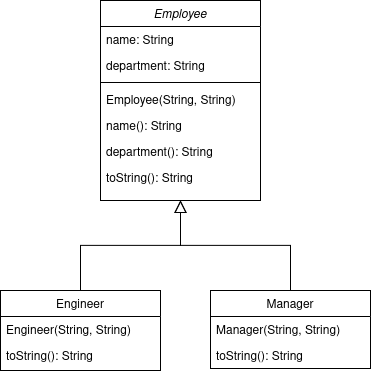

The diagram above was exported from draw.io. Its source (the exported page's mxGraphModel, read from the mxfile embedded in the PNG):
<mxGraphModel dx="1221" dy="767" grid="1" gridSize="10" guides="1" tooltips="1" connect="1" arrows="1" fold="1" page="1" pageScale="1" pageWidth="827" pageHeight="1169" math="0" shadow="0">
  <root>
    <mxCell id="WIyWlLk6GJQsqaUBKTNV-0" />
    <mxCell id="WIyWlLk6GJQsqaUBKTNV-1" parent="WIyWlLk6GJQsqaUBKTNV-0" />
    <mxCell id="zkfFHV4jXpPFQw0GAbJ--0" value="Employee" style="swimlane;fontStyle=2;align=center;verticalAlign=top;childLayout=stackLayout;horizontal=1;startSize=26;horizontalStack=0;resizeParent=1;resizeLast=0;collapsible=1;marginBottom=0;rounded=0;shadow=0;strokeWidth=1;" parent="WIyWlLk6GJQsqaUBKTNV-1" vertex="1">
      <mxGeometry x="220" y="70" width="160" height="200" as="geometry">
        <mxRectangle x="230" y="140" width="160" height="26" as="alternateBounds" />
      </mxGeometry>
    </mxCell>
    <mxCell id="zkfFHV4jXpPFQw0GAbJ--1" value="name: String" style="text;align=left;verticalAlign=top;spacingLeft=4;spacingRight=4;overflow=hidden;rotatable=0;points=[[0,0.5],[1,0.5]];portConstraint=eastwest;" parent="zkfFHV4jXpPFQw0GAbJ--0" vertex="1">
      <mxGeometry y="26" width="160" height="26" as="geometry" />
    </mxCell>
    <mxCell id="zkfFHV4jXpPFQw0GAbJ--2" value="department: String" style="text;align=left;verticalAlign=top;spacingLeft=4;spacingRight=4;overflow=hidden;rotatable=0;points=[[0,0.5],[1,0.5]];portConstraint=eastwest;rounded=0;shadow=0;html=0;" parent="zkfFHV4jXpPFQw0GAbJ--0" vertex="1">
      <mxGeometry y="52" width="160" height="26" as="geometry" />
    </mxCell>
    <mxCell id="zkfFHV4jXpPFQw0GAbJ--4" value="" style="line;html=1;strokeWidth=1;align=left;verticalAlign=middle;spacingTop=-1;spacingLeft=3;spacingRight=3;rotatable=0;labelPosition=right;points=[];portConstraint=eastwest;" parent="zkfFHV4jXpPFQw0GAbJ--0" vertex="1">
      <mxGeometry y="78" width="160" height="8" as="geometry" />
    </mxCell>
    <mxCell id="zkfFHV4jXpPFQw0GAbJ--5" value="Employee(String, String)" style="text;align=left;verticalAlign=top;spacingLeft=4;spacingRight=4;overflow=hidden;rotatable=0;points=[[0,0.5],[1,0.5]];portConstraint=eastwest;" parent="zkfFHV4jXpPFQw0GAbJ--0" vertex="1">
      <mxGeometry y="86" width="160" height="26" as="geometry" />
    </mxCell>
    <mxCell id="cS_3qg_asYg0z_7DHMTa-4" value="name(): String" style="text;align=left;verticalAlign=top;spacingLeft=4;spacingRight=4;overflow=hidden;rotatable=0;points=[[0,0.5],[1,0.5]];portConstraint=eastwest;" parent="zkfFHV4jXpPFQw0GAbJ--0" vertex="1">
      <mxGeometry y="112" width="160" height="26" as="geometry" />
    </mxCell>
    <mxCell id="cS_3qg_asYg0z_7DHMTa-5" value="department(): String" style="text;align=left;verticalAlign=top;spacingLeft=4;spacingRight=4;overflow=hidden;rotatable=0;points=[[0,0.5],[1,0.5]];portConstraint=eastwest;" parent="zkfFHV4jXpPFQw0GAbJ--0" vertex="1">
      <mxGeometry y="138" width="160" height="26" as="geometry" />
    </mxCell>
    <mxCell id="cS_3qg_asYg0z_7DHMTa-6" value="toString(): String" style="text;align=left;verticalAlign=top;spacingLeft=4;spacingRight=4;overflow=hidden;rotatable=0;points=[[0,0.5],[1,0.5]];portConstraint=eastwest;" parent="zkfFHV4jXpPFQw0GAbJ--0" vertex="1">
      <mxGeometry y="164" width="160" height="26" as="geometry" />
    </mxCell>
    <mxCell id="zkfFHV4jXpPFQw0GAbJ--6" value="Engineer" style="swimlane;fontStyle=0;align=center;verticalAlign=top;childLayout=stackLayout;horizontal=1;startSize=26;horizontalStack=0;resizeParent=1;resizeLast=0;collapsible=1;marginBottom=0;rounded=0;shadow=0;strokeWidth=1;" parent="WIyWlLk6GJQsqaUBKTNV-1" vertex="1">
      <mxGeometry x="120" y="360" width="160" height="80" as="geometry">
        <mxRectangle x="130" y="380" width="160" height="26" as="alternateBounds" />
      </mxGeometry>
    </mxCell>
    <mxCell id="cS_3qg_asYg0z_7DHMTa-7" value="Engineer(String, String)" style="text;align=left;verticalAlign=top;spacingLeft=4;spacingRight=4;overflow=hidden;rotatable=0;points=[[0,0.5],[1,0.5]];portConstraint=eastwest;" parent="zkfFHV4jXpPFQw0GAbJ--6" vertex="1">
      <mxGeometry y="26" width="160" height="26" as="geometry" />
    </mxCell>
    <mxCell id="cS_3qg_asYg0z_7DHMTa-8" value="toString(): String" style="text;align=left;verticalAlign=top;spacingLeft=4;spacingRight=4;overflow=hidden;rotatable=0;points=[[0,0.5],[1,0.5]];portConstraint=eastwest;" parent="zkfFHV4jXpPFQw0GAbJ--6" vertex="1">
      <mxGeometry y="52" width="160" height="26" as="geometry" />
    </mxCell>
    <mxCell id="zkfFHV4jXpPFQw0GAbJ--12" value="" style="endArrow=block;endSize=10;endFill=0;shadow=0;strokeWidth=1;rounded=0;curved=0;edgeStyle=elbowEdgeStyle;elbow=vertical;" parent="WIyWlLk6GJQsqaUBKTNV-1" source="zkfFHV4jXpPFQw0GAbJ--6" target="zkfFHV4jXpPFQw0GAbJ--0" edge="1">
      <mxGeometry width="160" relative="1" as="geometry">
        <mxPoint x="200" y="203" as="sourcePoint" />
        <mxPoint x="200" y="203" as="targetPoint" />
      </mxGeometry>
    </mxCell>
    <mxCell id="zkfFHV4jXpPFQw0GAbJ--13" value="Manager" style="swimlane;fontStyle=0;align=center;verticalAlign=top;childLayout=stackLayout;horizontal=1;startSize=26;horizontalStack=0;resizeParent=1;resizeLast=0;collapsible=1;marginBottom=0;rounded=0;shadow=0;strokeWidth=1;" parent="WIyWlLk6GJQsqaUBKTNV-1" vertex="1">
      <mxGeometry x="330" y="360" width="160" height="78" as="geometry">
        <mxRectangle x="340" y="380" width="170" height="26" as="alternateBounds" />
      </mxGeometry>
    </mxCell>
    <mxCell id="cS_3qg_asYg0z_7DHMTa-10" value="Manager(String, String)" style="text;align=left;verticalAlign=top;spacingLeft=4;spacingRight=4;overflow=hidden;rotatable=0;points=[[0,0.5],[1,0.5]];portConstraint=eastwest;" parent="zkfFHV4jXpPFQw0GAbJ--13" vertex="1">
      <mxGeometry y="26" width="160" height="26" as="geometry" />
    </mxCell>
    <mxCell id="cS_3qg_asYg0z_7DHMTa-11" value="toString(): String" style="text;align=left;verticalAlign=top;spacingLeft=4;spacingRight=4;overflow=hidden;rotatable=0;points=[[0,0.5],[1,0.5]];portConstraint=eastwest;" parent="zkfFHV4jXpPFQw0GAbJ--13" vertex="1">
      <mxGeometry y="52" width="160" height="26" as="geometry" />
    </mxCell>
    <mxCell id="zkfFHV4jXpPFQw0GAbJ--16" value="" style="endArrow=block;endSize=10;endFill=0;shadow=0;strokeWidth=1;rounded=0;curved=0;edgeStyle=elbowEdgeStyle;elbow=vertical;" parent="WIyWlLk6GJQsqaUBKTNV-1" source="zkfFHV4jXpPFQw0GAbJ--13" target="zkfFHV4jXpPFQw0GAbJ--0" edge="1">
      <mxGeometry width="160" relative="1" as="geometry">
        <mxPoint x="210" y="373" as="sourcePoint" />
        <mxPoint x="310" y="271" as="targetPoint" />
      </mxGeometry>
    </mxCell>
  </root>
</mxGraphModel>